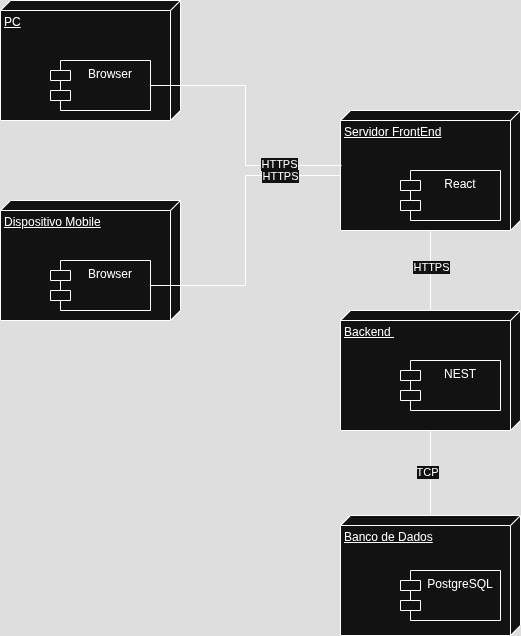

The diagram above was exported from draw.io. Its source (the exported page's mxGraphModel, read from the mxfile embedded in the PNG):
<mxGraphModel dx="1191" dy="675" grid="1" gridSize="10" guides="1" tooltips="1" connect="1" arrows="1" fold="1" page="1" pageScale="1" pageWidth="827" pageHeight="1169" math="0" shadow="0">
  <root>
    <mxCell id="0" />
    <mxCell id="1" parent="0" />
    <mxCell id="F8j8Jz4lwXL_nFMEXrvK-16" style="edgeStyle=orthogonalEdgeStyle;rounded=0;orthogonalLoop=1;jettySize=auto;html=1;endArrow=none;startFill=0;" edge="1" parent="1" source="F8j8Jz4lwXL_nFMEXrvK-4" target="F8j8Jz4lwXL_nFMEXrvK-15">
      <mxGeometry relative="1" as="geometry" />
    </mxCell>
    <mxCell id="F8j8Jz4lwXL_nFMEXrvK-41" value="TCP" style="edgeLabel;html=1;align=center;verticalAlign=middle;resizable=0;points=[];" vertex="1" connectable="0" parent="F8j8Jz4lwXL_nFMEXrvK-16">
      <mxGeometry x="-0.024" y="-4" relative="1" as="geometry">
        <mxPoint as="offset" />
      </mxGeometry>
    </mxCell>
    <mxCell id="F8j8Jz4lwXL_nFMEXrvK-12" value="" style="group" vertex="1" connectable="0" parent="1">
      <mxGeometry x="390" y="120" width="180" height="120" as="geometry" />
    </mxCell>
    <mxCell id="F8j8Jz4lwXL_nFMEXrvK-3" value="Servidor FrontEnd" style="verticalAlign=top;align=left;spacingTop=8;spacingLeft=2;spacingRight=12;shape=cube;size=10;direction=south;fontStyle=4;html=1;whiteSpace=wrap;" vertex="1" parent="F8j8Jz4lwXL_nFMEXrvK-12">
      <mxGeometry width="180" height="120" as="geometry" />
    </mxCell>
    <mxCell id="F8j8Jz4lwXL_nFMEXrvK-9" value="React" style="shape=module;align=left;spacingLeft=20;align=center;verticalAlign=top;whiteSpace=wrap;html=1;" vertex="1" parent="F8j8Jz4lwXL_nFMEXrvK-12">
      <mxGeometry x="60" y="60" width="100" height="50" as="geometry" />
    </mxCell>
    <mxCell id="F8j8Jz4lwXL_nFMEXrvK-13" style="edgeStyle=orthogonalEdgeStyle;rounded=0;orthogonalLoop=1;jettySize=auto;html=1;endArrow=none;startFill=0;" edge="1" parent="1" source="F8j8Jz4lwXL_nFMEXrvK-3" target="F8j8Jz4lwXL_nFMEXrvK-4">
      <mxGeometry relative="1" as="geometry" />
    </mxCell>
    <mxCell id="F8j8Jz4lwXL_nFMEXrvK-32" value="HTTPS" style="edgeLabel;html=1;align=center;verticalAlign=middle;resizable=0;points=[];" vertex="1" connectable="0" parent="F8j8Jz4lwXL_nFMEXrvK-13">
      <mxGeometry x="-0.1" relative="1" as="geometry">
        <mxPoint as="offset" />
      </mxGeometry>
    </mxCell>
    <mxCell id="F8j8Jz4lwXL_nFMEXrvK-19" value="" style="group" vertex="1" connectable="0" parent="1">
      <mxGeometry x="390" y="320" width="180" height="120" as="geometry" />
    </mxCell>
    <mxCell id="F8j8Jz4lwXL_nFMEXrvK-4" value="Backend&amp;nbsp;" style="verticalAlign=top;align=left;spacingTop=8;spacingLeft=2;spacingRight=12;shape=cube;size=10;direction=south;fontStyle=4;html=1;whiteSpace=wrap;" vertex="1" parent="F8j8Jz4lwXL_nFMEXrvK-19">
      <mxGeometry width="180" height="120" as="geometry" />
    </mxCell>
    <mxCell id="F8j8Jz4lwXL_nFMEXrvK-17" value="&lt;div&gt;NEST&lt;/div&gt;" style="shape=module;align=left;spacingLeft=20;align=center;verticalAlign=top;whiteSpace=wrap;html=1;" vertex="1" parent="F8j8Jz4lwXL_nFMEXrvK-19">
      <mxGeometry x="60" y="50" width="100" height="50" as="geometry" />
    </mxCell>
    <mxCell id="F8j8Jz4lwXL_nFMEXrvK-20" value="" style="group" vertex="1" connectable="0" parent="1">
      <mxGeometry x="390" y="525" width="180" height="120" as="geometry" />
    </mxCell>
    <mxCell id="F8j8Jz4lwXL_nFMEXrvK-15" value="Banco de Dados" style="verticalAlign=top;align=left;spacingTop=8;spacingLeft=2;spacingRight=12;shape=cube;size=10;direction=south;fontStyle=4;html=1;whiteSpace=wrap;" vertex="1" parent="F8j8Jz4lwXL_nFMEXrvK-20">
      <mxGeometry width="180" height="120" as="geometry" />
    </mxCell>
    <mxCell id="F8j8Jz4lwXL_nFMEXrvK-18" value="PostgreSQL" style="shape=module;align=left;spacingLeft=20;align=center;verticalAlign=top;whiteSpace=wrap;html=1;" vertex="1" parent="F8j8Jz4lwXL_nFMEXrvK-20">
      <mxGeometry x="60" y="55" width="100" height="50" as="geometry" />
    </mxCell>
    <mxCell id="F8j8Jz4lwXL_nFMEXrvK-21" value="" style="group" vertex="1" connectable="0" parent="1">
      <mxGeometry x="50" y="10" width="180" height="120" as="geometry" />
    </mxCell>
    <mxCell id="F8j8Jz4lwXL_nFMEXrvK-2" value="PC" style="verticalAlign=top;align=left;spacingTop=8;spacingLeft=2;spacingRight=12;shape=cube;size=10;direction=south;fontStyle=4;html=1;whiteSpace=wrap;" vertex="1" parent="F8j8Jz4lwXL_nFMEXrvK-21">
      <mxGeometry width="180" height="120" as="geometry" />
    </mxCell>
    <mxCell id="F8j8Jz4lwXL_nFMEXrvK-10" value="Browser" style="shape=module;align=left;spacingLeft=20;align=center;verticalAlign=top;whiteSpace=wrap;html=1;" vertex="1" parent="F8j8Jz4lwXL_nFMEXrvK-21">
      <mxGeometry x="50" y="60" width="100" height="50" as="geometry" />
    </mxCell>
    <mxCell id="F8j8Jz4lwXL_nFMEXrvK-24" value="" style="group" vertex="1" connectable="0" parent="1">
      <mxGeometry x="50" y="210" width="180" height="120" as="geometry" />
    </mxCell>
    <mxCell id="F8j8Jz4lwXL_nFMEXrvK-25" value="Dispositivo Mobile" style="verticalAlign=top;align=left;spacingTop=8;spacingLeft=2;spacingRight=12;shape=cube;size=10;direction=south;fontStyle=4;html=1;whiteSpace=wrap;" vertex="1" parent="F8j8Jz4lwXL_nFMEXrvK-24">
      <mxGeometry width="180" height="120" as="geometry" />
    </mxCell>
    <mxCell id="F8j8Jz4lwXL_nFMEXrvK-26" value="Browser" style="shape=module;align=left;spacingLeft=20;align=center;verticalAlign=top;whiteSpace=wrap;html=1;" vertex="1" parent="F8j8Jz4lwXL_nFMEXrvK-24">
      <mxGeometry x="50" y="60" width="100" height="50" as="geometry" />
    </mxCell>
    <mxCell id="F8j8Jz4lwXL_nFMEXrvK-35" style="edgeStyle=orthogonalEdgeStyle;rounded=0;orthogonalLoop=1;jettySize=auto;html=1;exitX=1;exitY=0.5;exitDx=0;exitDy=0;entryX=0;entryY=0;entryDx=65;entryDy=180;entryPerimeter=0;startArrow=none;startFill=0;endArrow=none;" edge="1" parent="1" source="F8j8Jz4lwXL_nFMEXrvK-26" target="F8j8Jz4lwXL_nFMEXrvK-3">
      <mxGeometry relative="1" as="geometry" />
    </mxCell>
    <mxCell id="F8j8Jz4lwXL_nFMEXrvK-39" value="HTTPS" style="edgeLabel;html=1;align=center;verticalAlign=middle;resizable=0;points=[];" vertex="1" connectable="0" parent="F8j8Jz4lwXL_nFMEXrvK-35">
      <mxGeometry x="0.5933" relative="1" as="geometry">
        <mxPoint as="offset" />
      </mxGeometry>
    </mxCell>
    <mxCell id="F8j8Jz4lwXL_nFMEXrvK-37" style="edgeStyle=orthogonalEdgeStyle;rounded=0;orthogonalLoop=1;jettySize=auto;html=1;exitX=1;exitY=0.5;exitDx=0;exitDy=0;entryX=0.458;entryY=0.994;entryDx=0;entryDy=0;entryPerimeter=0;endArrow=none;startFill=0;" edge="1" parent="1" source="F8j8Jz4lwXL_nFMEXrvK-10" target="F8j8Jz4lwXL_nFMEXrvK-3">
      <mxGeometry relative="1" as="geometry" />
    </mxCell>
    <mxCell id="F8j8Jz4lwXL_nFMEXrvK-38" value="HTTPS" style="edgeLabel;html=1;align=center;verticalAlign=middle;resizable=0;points=[];" vertex="1" connectable="0" parent="F8j8Jz4lwXL_nFMEXrvK-37">
      <mxGeometry x="0.542" y="1" relative="1" as="geometry">
        <mxPoint as="offset" />
      </mxGeometry>
    </mxCell>
  </root>
</mxGraphModel>